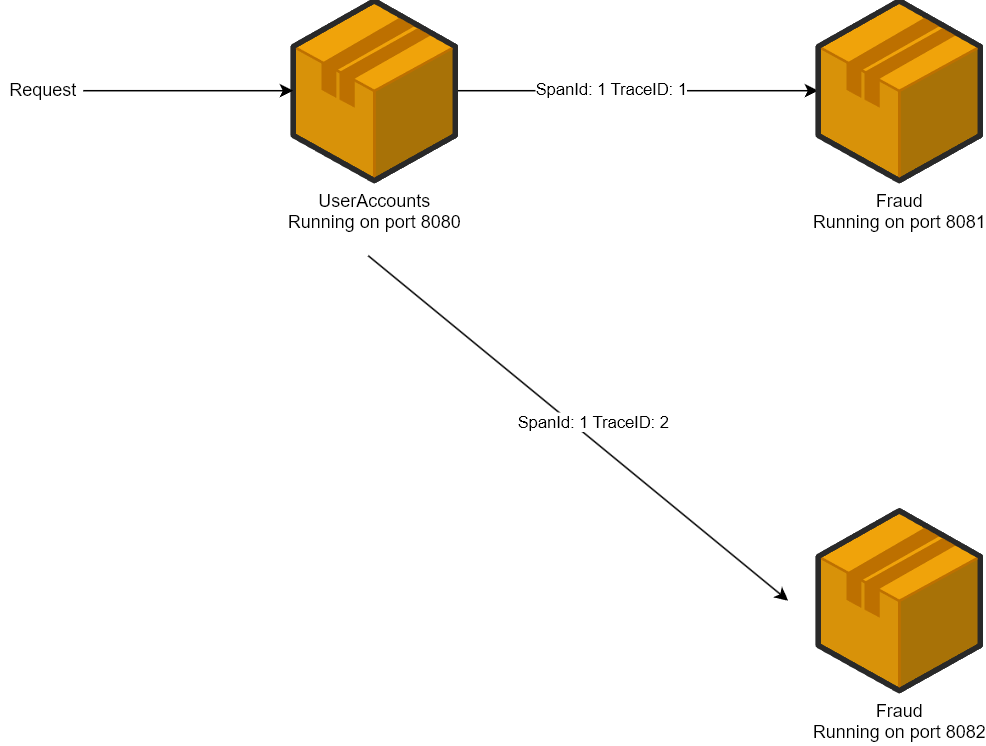

The diagram above was exported from draw.io. Its source (the exported page's mxGraphModel, read from the mxfile embedded in the PNG):
<mxGraphModel dx="1582" dy="1490" grid="0" gridSize="10" guides="1" tooltips="1" connect="1" arrows="1" fold="1" page="0" pageScale="1" pageWidth="827" pageHeight="1169" math="0" shadow="0">
  <root>
    <mxCell id="0" />
    <mxCell id="1" parent="0" />
    <mxCell id="2" style="edgeStyle=none;html=1;" edge="1" source="4" target="5" parent="1">
      <mxGeometry relative="1" as="geometry" />
    </mxCell>
    <mxCell id="3" value="SpanId: 1 TraceID: 1" style="edgeLabel;html=1;align=center;verticalAlign=middle;resizable=0;points=[];" vertex="1" connectable="0" parent="2">
      <mxGeometry x="-0.1445" y="1" relative="1" as="geometry">
        <mxPoint as="offset" />
      </mxGeometry>
    </mxCell>
    <mxCell id="4" value="UserAccounts&lt;br&gt;Running on port 8080" style="verticalLabelPosition=bottom;html=1;verticalAlign=top;strokeWidth=1;align=center;outlineConnect=0;dashed=0;outlineConnect=0;shape=mxgraph.aws3d.application;fillColor=#f0a30a;strokeColor=#BD7000;aspect=fixed;fontSize=12;fontColor=#000000;" vertex="1" parent="1">
      <mxGeometry x="20" y="-650" width="108.0957308604336" height="119.93055259146341" as="geometry" />
    </mxCell>
    <mxCell id="5" value="Fraud&lt;br&gt;Running on port 8081" style="verticalLabelPosition=bottom;html=1;verticalAlign=top;strokeWidth=1;align=center;outlineConnect=0;dashed=0;outlineConnect=0;shape=mxgraph.aws3d.application;fillColor=#f0a30a;strokeColor=#BD7000;aspect=fixed;fontSize=12;fontColor=#000000;" vertex="1" parent="1">
      <mxGeometry x="370" y="-650" width="108.0957308604336" height="119.93055259146341" as="geometry" />
    </mxCell>
    <mxCell id="6" value="Fraud&lt;br&gt;Running on port 8082" style="verticalLabelPosition=bottom;html=1;verticalAlign=top;strokeWidth=1;align=center;outlineConnect=0;dashed=0;outlineConnect=0;shape=mxgraph.aws3d.application;fillColor=#f0a30a;strokeColor=#BD7000;aspect=fixed;fontSize=12;fontColor=#000000;" vertex="1" parent="1">
      <mxGeometry x="370" y="-310" width="108.0957308604336" height="119.93055259146341" as="geometry" />
    </mxCell>
    <mxCell id="7" value="" style="endArrow=classic;html=1;" edge="1" parent="1">
      <mxGeometry width="50" height="50" relative="1" as="geometry">
        <mxPoint x="70" y="-480" as="sourcePoint" />
        <mxPoint x="350" y="-250" as="targetPoint" />
      </mxGeometry>
    </mxCell>
    <mxCell id="8" value="SpanId: 1 TraceID: 2" style="edgeLabel;html=1;align=center;verticalAlign=middle;resizable=0;points=[];" vertex="1" connectable="0" parent="7">
      <mxGeometry x="-0.0957" relative="1" as="geometry">
        <mxPoint x="23" y="6" as="offset" />
      </mxGeometry>
    </mxCell>
    <mxCell id="9" style="edgeStyle=none;html=1;" edge="1" source="10" target="4" parent="1">
      <mxGeometry relative="1" as="geometry" />
    </mxCell>
    <mxCell id="10" value="Request" style="text;html=1;align=center;verticalAlign=middle;resizable=0;points=[];autosize=1;strokeColor=none;" vertex="1" parent="1">
      <mxGeometry x="-175" y="-599.03" width="55" height="18" as="geometry" />
    </mxCell>
  </root>
</mxGraphModel>